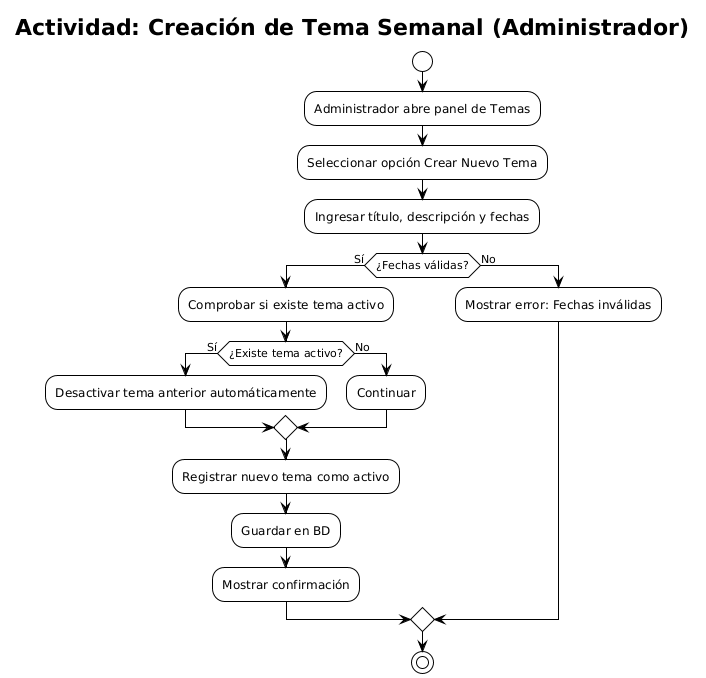

The diagram above was rendered by PlantUML. Its source (embedded in the PNG):
@startuml
!theme plain

title "Actividad: Creación de Tema Semanal (Administrador)"

start

:Administrador abre panel de Temas;
:Seleccionar opción Crear Nuevo Tema;

:Ingresar título, descripción y fechas;

if (¿Fechas válidas?) then (Sí)
    :Comprobar si existe tema activo;

    if (¿Existe tema activo?) then (Sí)
        :Desactivar tema anterior automáticamente;
    else (No)
        :Continuar;
    endif

    :Registrar nuevo tema como activo;
    :Guardar en BD;
    :Mostrar confirmación;

else (No)
    :Mostrar error: Fechas inválidas;
endif

stop
@enduml